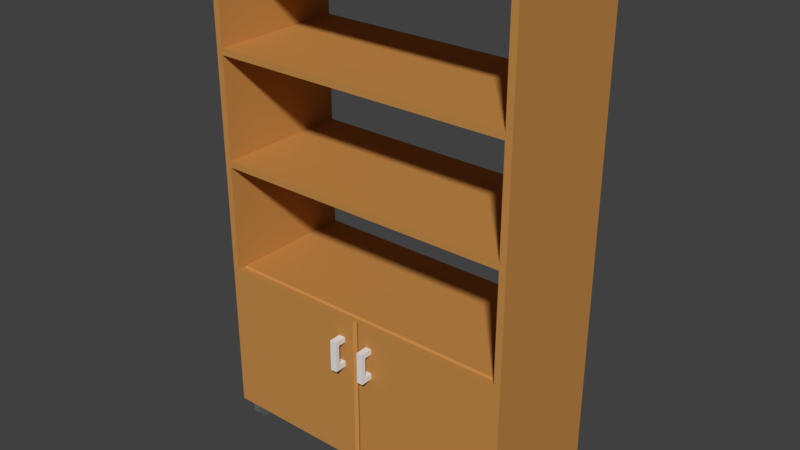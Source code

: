# Source: SCHRANK_12.blend  (saved by Blender 2.79.0; exported with 4.5.12 LTS)
import bpy
from mathutils import Matrix  # noqa: F401  (used for matrix-valued properties, if any)

bpy.ops.wm.read_factory_settings(use_empty=True)
scene = bpy.context.scene
scene.name = 'Scene'

# ---- collections
col_collection_1 = bpy.data.collections.new('Collection 1'); scene.collection.children.link(col_collection_1)

# ---- materials (node trees are filled in below, after node groups)
mat_material_004 = bpy.data.materials.new('Material.004')
mat_material_004.alpha_threshold = 0.0
mat_material_004.use_transparent_shadow = False
mat_material_004.diffuse_color = (0.5596, 0.2595, 0.06695, 1.0)
mat_material_004.roughness = 0.5
mat_material_004.line_color = (0.0, 0.0, 0.0, 1.0)
mat_material_001 = bpy.data.materials.new('Material.001')
mat_material_001.alpha_threshold = 0.0
mat_material_001.use_transparent_shadow = False
mat_material_001.diffuse_color = (0.1329, 0.1329, 0.1329, 1.0)
mat_material_001.roughness = 0.5
mat_material_005 = bpy.data.materials.new('Material.005')
mat_material_005.alpha_threshold = 0.0
mat_material_005.use_transparent_shadow = False
mat_material_005.roughness = 0.5

# ---- material node trees

# ---- world
world_world = bpy.data.worlds.new('World'); scene.world = world_world
world_world.color = (0.05088, 0.05088, 0.05088)
world_world.use_sun_shadow = False
world_world.sun_shadow_jitter_overblur = 0.0
world_world.cycles.sampling_method = 'MANUAL'

# ---- meshes
me_cube_001 = bpy.data.meshes.new('Cube.001')
me_cube_001.from_pydata([(0.6347, -0.6782, -74.54), (0.6347, -0.6782, 74.54), (-0.6347, -0.6782, -74.54), (-0.6347, -0.6782, 74.54), (0.6347, 0.6782, -74.54), (0.6347, 0.6782, 74.54), (-0.6347, 0.6782, -74.54), (-0.6347, 0.6782, 74.54), (0.6347, -0.6782, -26.56), (-0.6347, -0.6782, -26.56), (-0.6347, 0.6782, -26.56), (0.6347, 0.6782, -26.56), (0.6347, -0.6782, 8.785), (0.6347, -0.6782, 42.31), (-0.6347, -0.6782, 42.31), (-0.6347, -0.6782, 8.785), (-0.6347, 0.6782, 42.31), (-0.6347, 0.6782, 8.785), (0.6347, 0.6782, 42.31), (0.6347, 0.6782, 8.785), (0.6347, -0.6782, 40.34), (-0.6347, -0.6782, 40.34), (-0.6347, 0.6782, 40.34), (0.6347, 0.6782, 40.34), (-0.6347, -0.6782, 6.811), (-0.6347, 0.6782, 6.811), (0.6347, 0.6782, 6.811), (0.6347, -0.6782, 6.811), (0.6347, -0.6782, 72.57), (-0.6347, -0.6782, 72.57), (-0.6347, 0.6782, 72.57), (0.6347, 0.6782, 72.57), (-0.6347, -0.6782, -28.75), (-0.6347, 0.6782, -28.75), (0.6347, 0.6782, -28.75), (0.6347, -0.6782, -28.75), (-0.6347, -0.6497, -74.54), (-0.6347, -0.6497, 74.54), (0.6347, -0.6497, -74.54), (0.6347, -0.6497, 74.54), (0.6347, -0.6497, -26.56), (-0.6347, -0.6497, -26.56), (0.6347, -0.6497, 8.785), (0.6347, -0.6497, 42.31), (-0.6347, -0.6497, 8.785), (-0.6347, -0.6497, 42.31), (-0.6347, -0.6497, 40.34), (0.6347, -0.6497, 40.34), (-0.6347, -0.6497, 6.811), (0.6347, -0.6497, 6.811), (0.6347, -0.6497, 72.57), (-0.6347, -0.6497, 72.57), (-0.6347, -0.6497, -28.75), (0.6347, -0.6497, -28.75), (-0.6347, 0.6497, 74.54), (0.6347, 0.6497, -74.54), (-0.6347, 0.6497, -26.56), (-0.6347, 0.6497, 8.785), (-0.6347, 0.6497, 42.31), (-0.6347, 0.6497, 40.34), (-0.6347, 0.6497, 6.811), (-0.6347, 0.6497, 72.57), (-0.6347, 0.6497, -28.75), (-0.6347, 0.6497, -74.54), (0.6347, 0.6497, 74.54), (0.6347, 0.6497, -26.56), (0.6347, 0.6497, 8.785), (0.6347, 0.6497, 42.31), (0.6347, 0.6497, 40.34), (0.6347, 0.6497, 6.811), (0.6347, 0.6497, 72.57), (0.6347, 0.6497, -28.75), (-0.6347, 0.0, -74.54), (0.6142, -4.166e-10, -26.56), (0.6142, -4.166e-10, -28.75), (0.6142, -6.002e-08, -74.54), (-0.6347, -5.96e-08, -26.56), (-0.6347, -5.96e-08, -28.75), (0.6347, 0.01428, -74.54), (-0.6347, 0.01428, -26.56), (-0.6347, 0.01428, -28.75), (-0.6347, 0.01428, -74.54), (0.6347, 0.01428, -26.56), (0.6347, 0.01428, -28.75), (-0.6347, -0.0129, -74.54), (0.6347, -0.0129, -26.56), (0.6347, -0.0129, -28.75), (0.6347, -0.0129, -74.54), (-0.6347, -0.0129, -26.56), (-0.6347, -0.0129, -28.75), (0.5674, -0.6782, -74.54), (0.5674, -0.6782, 74.54), (0.5674, 0.6782, -74.54), (0.5674, 0.6782, 74.54), (0.5674, 0.6782, -26.56), (0.5674, -0.6782, -26.56), (0.5674, 0.6782, 8.785), (0.5674, 0.6782, 42.31), (0.5674, -0.6782, 8.785), (0.5674, -0.6782, 42.31), (0.5674, -0.6782, 40.34), (0.5674, 0.6782, 40.34), (0.5674, -0.6782, 6.811), (0.5674, 0.6782, 6.811), (0.5674, 0.6782, 72.57), (0.5674, -0.6782, 72.57), (0.5674, -0.6782, -28.75), (0.5674, 0.6782, -28.75), (0.5674, -0.6497, 74.54), (0.5043, -0.6497, -74.54), (0.5674, 0.6497, 74.54), (0.5043, 0.6497, -74.54), (0.549, -5.252e-08, -74.54), (0.5674, 0.01428, -74.54), (0.5674, -0.0129, -74.54), (0.3599, -0.6782, 74.54), (0.3599, 0.6782, -74.54), (0.3599, -0.6782, -26.56), (0.3599, -0.6782, 8.785), (0.3599, -0.6782, 42.31), (0.3599, -0.6782, 40.34), (0.3599, -0.6782, 6.811), (0.3599, -0.6782, 72.57), (0.3599, -0.6782, -28.75), (0.3599, -0.6782, -74.54), (0.3599, 0.6782, 74.54), (0.3599, 0.6782, -26.56), (0.3599, 0.6782, 8.785), (0.3599, 0.6782, 42.31), (0.3599, 0.6782, 40.34), (0.3599, 0.6782, 6.811), (0.3599, 0.6782, 72.57), (0.3599, 0.6782, -28.75), (0.3599, -0.6497, 74.54), (0.4266, -0.6497, -74.54), (0.3599, 0.6497, 74.54), (0.4266, 0.6497, -74.54), (0.3447, -4.346e-08, -74.54), (0.3599, 0.01428, -74.54), (0.3599, -0.0129, -74.54), (-0.5554, -0.6782, 74.54), (-0.5554, 0.6782, -74.54), (-0.5554, -0.6782, -26.56), (-0.5554, -0.6782, 8.785), (-0.5554, -0.6782, 42.31), (-0.5554, -0.6782, 40.34), (-0.5554, -0.6782, 6.811), (-0.5554, -0.6782, 72.57), (-0.5554, -0.6782, -28.75), (-0.5554, -0.6782, -74.54), (-0.5554, 0.6782, 74.54), (-0.5554, 0.6782, -26.56), (-0.5554, 0.6782, 8.785), (-0.5554, 0.6782, 42.31), (-0.5554, 0.6782, 40.34), (-0.5554, 0.6782, 6.811), (-0.5554, 0.6782, 72.57), (-0.5554, 0.6782, -28.75), (-0.5554, -0.6497, 74.54), (-0.4887, -0.6497, -74.54), (-0.5554, 0.6497, 74.54), (-0.4887, 0.6497, -74.54), (-0.5566, -3.467e-09, -74.54), (-0.5554, 0.01428, -74.54), (-0.5554, -0.0129, -74.54), (-0.348, -0.6782, -74.54), (-0.348, 0.6782, 74.54), (-0.348, 0.6782, -26.56), (-0.348, 0.6782, 8.785), (-0.348, 0.6782, 42.31), (-0.348, 0.6782, 40.34), (-0.348, 0.6782, 6.811), (-0.348, 0.6782, 72.57), (-0.348, 0.6782, -28.75), (-0.348, -0.6497, 74.54), (-0.4112, -0.6497, -74.54), (-0.348, 0.6497, 74.54), (-0.4112, 0.6497, -74.54), (-0.3524, -1.253e-08, -74.54), (-0.348, 0.01428, -74.54), (-0.348, -0.0129, -74.54), (-0.348, -0.6782, 74.54), (-0.348, 0.6782, -74.54), (-0.348, -0.6782, -26.56), (-0.348, -0.6782, 8.785), (-0.348, -0.6782, 42.31), (-0.348, -0.6782, 40.34), (-0.348, -0.6782, 6.811), (-0.348, -0.6782, 72.57), (-0.348, -0.6782, -28.75), (-0.6347, -0.6173, -74.54), (0.6347, -0.6173, -26.56), (0.6347, -0.6173, -28.75), (0.6347, -0.6173, -74.54), (-0.6347, -0.6173, -26.56), (-0.6347, -0.6173, -28.75), (0.5043, -0.6173, -74.54), (0.4266, -0.6173, -74.54), (-0.4887, -0.6173, -74.54), (-0.4112, -0.6173, -74.54), (0.6347, 0.6224, -74.54), (-0.6347, 0.6224, -26.56), (-0.6347, 0.6224, -28.75), (-0.6347, 0.6224, -74.54), (0.6347, 0.6224, -26.56), (0.6347, 0.6224, -28.75), (0.5043, 0.6224, -74.54), (0.4266, 0.6224, -74.54), (-0.4887, 0.6224, -74.54), (-0.4112, 0.6224, -74.54), (0.4266, -0.6497, -82.36), (0.5043, -0.6497, -82.36), (0.4266, 0.6497, -82.36), (0.5043, 0.6497, -82.36), (0.5043, -0.6173, -82.36), (0.4266, -0.6173, -82.36), (-0.4887, -0.6173, -82.36), (-0.4887, -0.6497, -82.36), (-0.4112, -0.6497, -82.36), (-0.4887, 0.6497, -82.36), (-0.4112, 0.6497, -82.36), (-0.4112, -0.6173, -82.36), (0.5043, 0.6224, -82.36), (0.4266, 0.6224, -82.36), (-0.4887, 0.6224, -82.36), (-0.4112, 0.6224, -82.36), (0.3599, 0.6497, -77.15), (0.3599, 0.6497, -79.75), (0.3599, 0.6224, -79.75), (0.3599, 0.6224, -77.15), (0.5674, 0.6497, -77.15), (0.5674, 0.6497, -79.75), (0.5674, 0.6224, -79.75), (0.5674, 0.6224, -77.15), (-0.5554, 0.6497, -77.15), (-0.5554, 0.6497, -79.75), (-0.5554, 0.6224, -79.75), (-0.5554, 0.6224, -77.15), (-0.348, 0.6497, -77.15), (-0.348, 0.6497, -79.75), (-0.348, 0.6224, -77.15), (-0.348, 0.6224, -79.75), (-0.5554, -0.6497, -77.15), (-0.5554, -0.6497, -79.75), (-0.348, -0.6497, -79.75), (-0.348, -0.6497, -77.15), (-0.348, -0.6173, -79.75), (-0.348, -0.6173, -77.15), (-0.5554, -0.6173, -77.15), (-0.5554, -0.6173, -79.75), (0.5674, -0.6173, -77.15), (0.5674, -0.6173, -79.75), (0.3599, -0.6173, -79.75), (0.3599, -0.6173, -77.15), (0.3599, -0.6497, -79.75), (0.3599, -0.6497, -77.15), (0.5674, -0.6497, -77.15), (0.5674, -0.6497, -79.75), (-0.6347, -0.6782, -42.81), (-0.6347, 0.6782, -42.81), (0.6347, 0.6782, -42.81), (0.6347, -0.6782, -42.81), (0.6347, -0.6497, -42.81), (-0.6347, -0.6497, -42.81), (0.6347, 0.6497, -42.81), (-0.6347, 0.6497, -42.81), (-0.6347, -2.98e-08, -42.81), (0.6142, -3.022e-08, -42.81), (0.6347, 0.01428, -42.81), (-0.6347, 0.01428, -42.81), (-0.6347, -0.0129, -42.81), (0.6347, -0.0129, -42.81), (0.5674, 0.6782, -42.81), (0.5674, -0.6782, -42.81), (0.3599, 0.6782, -42.81), (0.3599, -0.6782, -42.81), (-0.5554, 0.6782, -42.81), (-0.5554, -0.6782, -42.81), (-0.348, -0.6782, -42.81), (-0.348, 0.6782, -42.81), (-0.6347, -0.6173, -42.81), (0.6347, -0.6173, -42.81), (0.6347, 0.6224, -42.81), (-0.6347, 0.6224, -42.81), (0.6347, -0.6782, -32.99), (-0.6347, -0.6782, -32.99), (-0.6347, 0.6782, -32.99), (0.6347, 0.6782, -32.99), (0.6347, -0.6497, -32.99), (-0.6347, -0.6497, -32.99), (0.6347, 0.6497, -32.99), (-0.6347, 0.6497, -32.99), (-0.6347, -5.408e-08, -32.99), (0.6142, -5.944e-09, -32.99), (0.6347, 0.01428, -32.99), (-0.6347, 0.01428, -32.99), (-0.6347, -0.0129, -32.99), (0.6347, -0.0129, -32.99), (0.5674, 0.6782, -32.99), (0.5674, -0.6782, -32.99), (0.3599, 0.6782, -32.99), (0.3599, -0.6782, -32.99), (-0.5554, 0.6782, -32.99), (-0.5554, -0.6782, -32.99), (-0.348, -0.6782, -32.99), (-0.348, 0.6782, -32.99), (-0.6347, -0.6173, -32.99), (0.6347, -0.6173, -32.99), (0.6347, 0.6224, -32.99), (-0.6347, 0.6224, -32.99), (0.6347, -0.05543, -74.54), (-0.6347, -0.05543, -26.56), (-0.6347, -0.05543, -28.75), (-0.6347, -0.05543, -74.54), (0.6347, -0.05543, -26.56), (0.6347, -0.05543, -28.75), (0.5629, -0.05543, -74.54), (0.3646, -0.05543, -74.54), (-0.5507, -0.05543, -74.54), (-0.3525, -0.05543, -74.54), (0.6347, -0.05543, -42.81), (-0.6347, -0.05543, -42.81), (0.6347, -0.05543, -32.99), (-0.6347, -0.05543, -32.99), (-0.6347, 0.05271, -74.54), (0.6347, 0.05271, -26.56), (0.6347, 0.05271, -28.75), (0.5625, 0.05271, -74.54), (0.3651, 0.05271, -74.54), (-0.5503, 0.05271, -74.54), (-0.3529, 0.05271, -74.54), (0.6347, 0.05271, -74.54), (-0.6347, 0.05271, -26.56), (-0.6347, 0.05271, -28.75), (-0.6347, 0.05271, -42.81), (0.6347, 0.05271, -42.81), (-0.6347, 0.05271, -32.99), (0.6347, 0.05271, -32.99), (0.6347, 0.07954, -74.54), (-0.6347, 0.07954, -26.56), (-0.6347, 0.07954, -28.75), (-0.6347, 0.07954, -42.81), (-0.6347, 0.07954, -32.99), (-0.6347, 0.07954, -74.54), (0.6347, 0.07954, -26.56), (0.6347, 0.07954, -28.75), (0.5598, 0.07954, -74.54), (0.368, 0.07954, -74.54), (-0.5474, 0.07954, -74.54), (-0.3556, 0.07954, -74.54), (0.6347, 0.07954, -42.81), (0.6347, 0.07954, -32.99), (-0.6347, -0.08435, -74.54), (0.6347, -0.08435, -26.56), (0.6347, -0.08435, -28.75), (0.5599, -0.08435, -74.54), (0.3678, -0.08435, -74.54), (-0.5475, -0.08435, -74.54), (-0.3555, -0.08435, -74.54), (0.6347, -0.08435, -42.81), (0.6347, -0.08435, -32.99), (0.6347, -0.08435, -74.54), (-0.6347, -0.08435, -26.56), (-0.6347, -0.08435, -28.75), (-0.6347, -0.08435, -42.81), (-0.6347, -0.08435, -32.99), (-0.6347, -0.6782, -34.63), (-0.6347, -0.6782, -41.02), (-0.6347, 0.6782, -34.63), (-0.6347, 0.6782, -41.02), (0.6347, 0.6782, -34.63), (0.6347, 0.6782, -41.02), (0.6347, -0.6497, -34.63), (0.6347, -0.6497, -41.02), (-0.6347, -0.6497, -34.63), (-0.6347, -0.6497, -41.02), (0.6347, 0.6497, -34.63), (0.6347, 0.6497, -41.02), (-0.6347, 0.6497, -34.63), (-0.6347, 0.6497, -41.02), (-0.6347, -5.003e-08, -34.63), (-0.6347, -4.194e-08, -41.02), (0.6142, -9.99e-09, -34.63), (0.6142, -1.808e-08, -41.02), (0.6347, 0.01428, -34.63), (0.6347, 0.01428, -41.02), (-0.6347, 0.01428, -34.63), (-0.6347, 0.01428, -41.02), (-0.6347, -0.0129, -34.63), (-0.6347, -0.0129, -41.02), (0.6347, -0.0129, -34.63), (0.6347, -0.0129, -41.02), (0.5674, 0.6782, -34.63), (0.5674, 0.6782, -41.02), (0.5674, -0.6782, -34.63), (0.5674, -0.6782, -41.02), (0.3599, 0.6782, -34.63), (0.3599, 0.6782, -41.02), (0.3599, -0.6782, -34.63), (0.3599, -0.6782, -41.02), (-0.5554, 0.6782, -34.63), (-0.5554, 0.6782, -41.02), (-0.5554, -0.6782, -34.63), (-0.5554, -0.6782, -41.02), (-0.348, -0.6782, -34.63), (-0.348, -0.6782, -41.02), (-0.348, 0.6782, -34.63), (-0.348, 0.6782, -41.02), (-0.6347, -0.6173, -34.63), (-0.6347, -0.6173, -41.02), (0.6347, -0.6173, -34.63), (0.6347, -0.6173, -41.02), (0.6347, 0.6224, -34.63), (0.6347, 0.6224, -41.02), (-0.6347, 0.6224, -34.63), (-0.6347, 0.6224, -41.02), (0.6347, -0.6782, -41.02), (0.6347, -0.6782, -34.63), (-0.6347, -0.05543, -34.63), (-0.6347, -0.05543, -41.02), (0.6347, -0.05543, -34.63), (0.6347, -0.05543, -41.02), (0.6347, 0.05271, -34.63), (0.6347, 0.05271, -41.02), (-0.6347, 0.05271, -34.63), (-0.6347, 0.05271, -41.02), (0.6347, 0.07954, -34.63), (0.6347, 0.07954, -41.02), (-0.6347, 0.07954, -34.63), (-0.6347, 0.07954, -41.02), (-0.6347, -0.08435, -34.63), (-0.6347, -0.08435, -41.02), (0.6347, -0.08435, -34.63), (0.6347, -0.08435, -41.02), (0.7078, -0.05543, -41.02), (0.7078, -0.05543, -42.81), (0.7078, 0.07954, -42.81), (0.7078, 0.05271, -42.81), (0.7078, 0.07954, -32.99), (0.7078, 0.05271, -32.99), (0.7078, 0.05271, -41.02), (0.7078, 0.07954, -41.02), (0.7078, -0.08435, -42.81), (0.7078, -0.05543, -32.99), (0.7078, -0.08435, -32.99), (0.7078, -0.08435, -41.02), (0.7078, -0.05543, -34.63), (0.7078, 0.05271, -34.63), (0.7078, 0.07954, -34.63), (0.7078, -0.08435, -34.63), (0.7493, -0.05543, -41.02), (0.7493, -0.05543, -42.81), (0.7493, 0.07954, -42.81), (0.7493, 0.05271, -42.81), (0.7493, 0.07954, -32.99), (0.7493, 0.05271, -32.99), (0.7493, 0.05271, -41.02), (0.7493, 0.07954, -41.02), (0.7493, -0.08435, -42.81), (0.7493, -0.05543, -32.99), (0.7493, -0.08435, -32.99), (0.7493, -0.08435, -41.02), (0.7493, -0.05543, -34.63), (0.7493, 0.05271, -34.63), (0.7493, 0.07954, -34.63), (0.7493, -0.08435, -34.63), (0.5807, 0.6497, -26.56), (0.5807, -0.6497, -26.56), (0.5807, -0.6497, 6.811), (0.5807, 0.6497, 6.811), (0.5817, -2.517e-09, -26.56), (0.5807, 0.01428, -26.56), (0.5807, -0.0129, -26.56), (0.5807, -0.6173, -26.56), (0.5807, 0.6224, -26.56), (0.5807, -0.05543, -26.56), (0.5807, 0.05271, -26.56), (0.5807, 0.07954, -26.56), (0.5807, -0.08435, -26.56), (0.5645, 0.6497, -27.09), (0.5645, -0.6497, -27.09), (0.5645, -0.6497, 6.811), (0.5645, 0.6497, 6.811), (0.5658, -3.269e-09, -27.09), (0.5645, 0.01428, -27.09), (0.5645, -0.0129, -27.09), (0.5645, -0.6173, -27.09), (0.5645, 0.6224, -27.09), (0.5645, -0.05543, -27.09), (0.5645, 0.05271, -27.09), (0.5645, 0.07954, -27.09), (0.5645, -0.08435, -27.09), (0.5445, 0.6497, -26.56), (0.5445, -0.6497, -26.56), (0.5445, -0.6497, 6.811), (0.5445, 0.6497, 6.811), (0.5461, -4.204e-09, -26.56), (0.5445, 0.01428, -26.56), (0.5445, -0.0129, -26.56), (0.5445, -0.6173, -26.56), (0.5445, 0.6224, -26.56), (0.5445, -0.05543, -26.56), (0.5445, 0.05271, -26.56), (0.5445, 0.07954, -26.56), (0.5445, -0.08435, -26.56)], [], [(147, 140, 3, 29), (61, 54, 7, 30), (104, 93, 5, 31), (50, 39, 1, 28), (111, 92, 4, 55), (108, 91, 1, 39), (53, 40, 8, 35), (107, 94, 11, 34), (62, 56, 10, 33), (148, 142, 9, 32), (49, 42, 12, 27), (47, 43, 13, 20), (103, 96, 19, 26), (101, 97, 18, 23), (60, 57, 17, 25), (59, 58, 16, 22), (146, 143, 15, 24), (145, 144, 14, 21), (143, 145, 21, 15), (57, 59, 22, 17), (96, 101, 23, 19), (42, 47, 20, 12), (142, 146, 24, 9), (56, 60, 25, 10), (94, 103, 26, 11), (40, 49, 27, 8), (43, 50, 28, 13), (97, 104, 31, 18), (58, 61, 30, 16), (144, 147, 29, 14), (303, 148, 32, 285), (291, 62, 33, 286), (298, 107, 34, 287), (288, 53, 35, 284), (307, 192, 53, 288), (285, 32, 52, 289), (14, 29, 51, 45), (45, 51, 50, 43), (67, 58, 45, 43), (9, 24, 48, 41), (42, 44, 46, 47), (15, 21, 46, 44), (21, 14, 45, 46), (24, 15, 44, 48), (68, 67, 43, 47), (69, 66, 42, 49), (32, 9, 41, 52), (192, 191, 40, 53), (110, 108, 39, 64), (90, 109, 38, 0), (70, 64, 39, 50), (29, 3, 37, 51), (31, 5, 64, 70), (93, 110, 64, 5), (34, 11, 65, 71), (26, 19, 66, 69), (23, 18, 67, 68), (19, 23, 68, 66), (11, 26, 69, 65), (18, 31, 70, 67), (287, 34, 71, 290), (309, 202, 62, 291), (66, 57, 44, 42), (493, 41, 48, 494), (499, 194, 41, 493), (46, 45, 58, 59), (48, 44, 57, 60), (202, 201, 56, 62), (206, 111, 55, 200), (51, 37, 54, 61), (70, 50, 51, 61), (68, 47, 46, 59), (495, 494, 48, 60), (492, 495, 60, 56), (66, 68, 59, 57), (67, 70, 61, 58), (114, 112, 75, 87), (89, 88, 76, 77), (497, 79, 76, 496), (296, 89, 77, 292), (83, 82, 73, 74), (294, 83, 74, 293), (337, 326, 83, 294), (326, 325, 82, 83), (502, 332, 79, 497), (112, 113, 78, 75), (77, 76, 79, 80), (292, 77, 80, 295), (323, 312, 89, 296), (312, 311, 88, 89), (316, 114, 87, 310), (496, 76, 88, 498), (74, 73, 85, 86), (293, 74, 86, 297), (317, 139, 114, 316), (137, 138, 113, 112), (139, 137, 112, 114), (252, 251, 214, 215), (125, 135, 110, 93), (124, 134, 109, 90), (135, 133, 108, 110), (300, 132, 107, 298), (284, 35, 106, 299), (13, 28, 105, 99), (128, 131, 104, 97), (126, 130, 103, 94), (8, 27, 102, 95), (127, 129, 101, 96), (12, 20, 100, 98), (20, 13, 99, 100), (27, 12, 98, 102), (129, 128, 97, 101), (130, 127, 96, 103), (35, 8, 95, 106), (132, 126, 94, 107), (133, 115, 91, 108), (136, 116, 92, 111), (131, 125, 93, 104), (28, 1, 91, 105), (172, 166, 125, 131), (177, 182, 116, 136), (174, 181, 115, 133), (173, 167, 126, 132), (171, 168, 127, 130), (170, 169, 128, 129), (168, 170, 129, 127), (167, 171, 130, 126), (169, 172, 131, 128), (305, 173, 132, 300), (176, 174, 133, 135), (165, 175, 134, 124), (166, 176, 135, 125), (209, 177, 136, 207), (180, 178, 137, 139), (178, 179, 138, 137), (319, 180, 139, 317), (299, 106, 123, 301), (99, 105, 122, 119), (95, 102, 121, 117), (98, 100, 120, 118), (100, 99, 119, 120), (102, 98, 118, 121), (106, 95, 117, 123), (105, 91, 115, 122), (313, 84, 164, 318), (72, 81, 163, 162), (84, 72, 162, 164), (203, 63, 161, 208), (7, 54, 160, 150), (2, 36, 159, 149), (54, 37, 158, 160), (286, 33, 157, 302), (16, 30, 156, 153), (10, 25, 155, 151), (17, 22, 154, 152), (22, 16, 153, 154), (25, 17, 152, 155), (33, 10, 151, 157), (37, 3, 140, 158), (63, 6, 141, 161), (30, 7, 150, 156), (304, 189, 148, 303), (185, 188, 147, 144), (183, 187, 146, 142), (184, 186, 145, 143), (186, 185, 144, 145), (187, 184, 143, 146), (189, 183, 142, 148), (188, 181, 140, 147), (122, 115, 181, 188), (123, 117, 183, 189), (121, 118, 184, 187), (120, 119, 185, 186), (118, 120, 186, 184), (117, 121, 187, 183), (119, 122, 188, 185), (301, 123, 189, 304), (318, 164, 180, 319), (162, 163, 179, 178), (164, 162, 178, 180), (246, 244, 218, 221), (150, 160, 176, 166), (149, 159, 175, 165), (160, 158, 174, 176), (302, 157, 173, 305), (153, 156, 172, 169), (151, 155, 171, 167), (152, 154, 170, 168), (154, 153, 169, 170), (155, 152, 168, 171), (157, 151, 167, 173), (158, 140, 181, 174), (161, 141, 182, 177), (156, 150, 166, 172), (228, 227, 212, 223), (36, 190, 198, 159), (175, 199, 197, 134), (244, 243, 217, 218), (109, 196, 193, 38), (52, 41, 194, 195), (289, 52, 195, 306), (504, 362, 194, 499), (354, 353, 191, 192), (360, 354, 192, 307), (348, 208, 209, 349), (343, 203, 208, 348), (349, 209, 207, 347), (347, 207, 206, 346), (492, 56, 201, 500), (71, 65, 204, 205), (290, 71, 205, 308), (346, 206, 200, 338), (340, 339, 201, 202), (342, 340, 202, 309), (223, 212, 213, 222), (224, 219, 220, 225), (217, 216, 221, 218), (210, 215, 214, 211), (236, 235, 219, 224), (227, 231, 213, 212), (243, 249, 216, 217), (235, 239, 220, 219), (239, 241, 225, 220), (241, 236, 224, 225), (254, 252, 215, 210), (251, 257, 211, 214), (249, 246, 221, 216), (232, 228, 223, 222), (231, 232, 222, 213), (257, 254, 210, 211), (111, 206, 233, 230), (230, 233, 232, 231), (206, 207, 229, 233), (233, 229, 228, 232), (136, 111, 230, 226), (226, 230, 231, 227), (207, 136, 226, 229), (229, 226, 227, 228), (209, 208, 237, 240), (240, 237, 236, 241), (177, 209, 240, 238), (238, 240, 241, 239), (161, 177, 238, 234), (234, 238, 239, 235), (208, 161, 234, 237), (237, 234, 235, 236), (198, 199, 247, 248), (248, 247, 246, 249), (159, 198, 248, 242), (242, 248, 249, 243), (175, 159, 242, 245), (245, 242, 243, 244), (199, 175, 245, 247), (247, 245, 244, 246), (109, 134, 255, 256), (256, 255, 254, 257), (196, 109, 256, 250), (250, 256, 257, 251), (134, 197, 253, 255), (255, 253, 252, 254), (197, 196, 250, 253), (253, 250, 251, 252), (343, 341, 283, 203), (55, 264, 282, 200), (361, 359, 281, 193), (36, 263, 280, 190), (141, 276, 279, 182), (124, 275, 278, 165), (165, 278, 277, 149), (6, 259, 276, 141), (90, 273, 275, 124), (182, 279, 274, 116), (0, 261, 273, 90), (116, 274, 272, 92), (75, 267, 271, 87), (313, 321, 270, 84), (72, 266, 269, 81), (331, 335, 268, 78), (78, 268, 267, 75), (84, 270, 266, 72), (203, 283, 265, 63), (4, 260, 264, 55), (2, 258, 263, 36), (193, 281, 262, 38), (38, 262, 261, 0), (92, 272, 260, 4), (63, 265, 259, 6), (149, 277, 258, 2), (428, 342, 309, 414), (376, 290, 308, 412), (432, 360, 307, 410), (374, 289, 306, 408), (400, 302, 305, 406), (398, 301, 304, 404), (404, 304, 303, 402), (368, 286, 302, 400), (394, 299, 301, 398), (406, 305, 300, 396), (417, 284, 299, 394), (396, 300, 298, 392), (382, 293, 297, 390), (418, 323, 296, 388), (380, 292, 295, 386), (422, 337, 294, 384), (384, 294, 293, 382), (388, 296, 292, 380), (414, 309, 291, 378), (370, 287, 290, 376), (366, 285, 289, 374), (410, 307, 288, 372), (372, 288, 284, 417), (392, 298, 287, 370), (378, 291, 286, 368), (402, 303, 285, 366), (430, 365, 323, 418), (390, 297, 322, 420), (352, 364, 321, 313), (87, 271, 320, 310), (297, 86, 315, 322), (86, 85, 314, 315), (498, 88, 311, 501), (357, 318, 319, 358), (352, 313, 318, 357), (358, 319, 317, 356), (356, 317, 316, 355), (355, 316, 310, 361), (363, 362, 311, 312), (365, 363, 312, 323), (320, 421, 434, 435), (386, 295, 336, 424), (338, 350, 335, 331), (81, 269, 334, 324), (295, 80, 333, 336), (80, 79, 332, 333), (113, 327, 331, 78), (138, 328, 327, 113), (179, 330, 328, 138), (81, 324, 329, 163), (163, 329, 330, 179), (503, 339, 332, 502), (345, 344, 325, 326), (351, 345, 326, 337), (308, 205, 345, 351), (205, 204, 344, 345), (500, 201, 339, 503), (200, 282, 350, 338), (412, 308, 351, 426), (424, 336, 342, 428), (324, 334, 341, 343), (336, 333, 340, 342), (333, 332, 339, 340), (327, 346, 338, 331), (328, 347, 346, 327), (330, 349, 347, 328), (324, 343, 348, 329), (329, 348, 349, 330), (306, 195, 363, 365), (195, 194, 362, 363), (196, 355, 361, 193), (197, 356, 355, 196), (199, 358, 356, 197), (190, 352, 357, 198), (198, 357, 358, 199), (190, 280, 364, 352), (408, 306, 365, 430), (350, 427, 441, 436), (310, 320, 359, 361), (322, 315, 354, 360), (315, 314, 353, 354), (501, 311, 362, 504), (422, 426, 448, 447), (421, 420, 432, 433), (280, 409, 431, 364), (409, 408, 430, 431), (334, 425, 429, 341), (425, 424, 428, 429), (282, 413, 427, 350), (413, 412, 426, 427), (269, 387, 425, 334), (387, 386, 424, 425), (337, 422, 447, 439), (427, 426, 422, 423), (271, 391, 421, 320), (391, 390, 420, 421), (364, 431, 419, 321), (431, 430, 418, 419), (277, 403, 367, 258), (403, 402, 366, 367), (265, 379, 369, 259), (379, 378, 368, 369), (272, 393, 371, 260), (393, 392, 370, 371), (262, 373, 416, 261), (373, 372, 417, 416), (281, 411, 373, 262), (411, 410, 372, 373), (258, 367, 375, 263), (367, 366, 374, 375), (260, 371, 377, 264), (371, 370, 376, 377), (283, 415, 379, 265), (415, 414, 378, 379), (270, 389, 381, 266), (389, 388, 380, 381), (268, 385, 383, 267), (385, 384, 382, 383), (335, 423, 385, 268), (423, 422, 384, 385), (266, 381, 387, 269), (381, 380, 386, 387), (321, 419, 389, 270), (419, 418, 388, 389), (267, 383, 391, 271), (383, 382, 390, 391), (274, 397, 393, 272), (397, 396, 392, 393), (261, 416, 395, 273), (416, 417, 394, 395), (279, 407, 397, 274), (407, 406, 396, 397), (273, 395, 399, 275), (395, 394, 398, 399), (259, 369, 401, 276), (369, 368, 400, 401), (278, 405, 403, 277), (405, 404, 402, 403), (275, 399, 405, 278), (399, 398, 404, 405), (276, 401, 407, 279), (401, 400, 406, 407), (263, 375, 409, 280), (375, 374, 408, 409), (359, 433, 411, 281), (433, 432, 410, 411), (264, 377, 413, 282), (377, 376, 412, 413), (341, 429, 415, 283), (429, 428, 414, 415), (440, 437, 453, 456), (448, 438, 454, 464), (438, 439, 455, 454), (439, 447, 463, 455), (360, 432, 449, 444), (426, 351, 438, 448), (335, 350, 436, 437), (359, 320, 435, 442), (421, 433, 445, 434), (322, 360, 444, 443), (420, 322, 443, 446), (432, 420, 446, 449), (433, 359, 442, 445), (351, 337, 439, 438), (427, 423, 440, 441), (423, 335, 437, 440), (464, 454, 455, 463), (462, 459, 460, 465), (451, 450, 461, 458), (452, 457, 456, 453), (444, 449, 465, 460), (436, 441, 457, 452), (465, 449, 445, 461), (442, 435, 451, 458), (447, 440, 456, 463), (443, 444, 460, 459), (440, 447, 448, 441), (445, 442, 458, 461), (435, 434, 450, 451), (445, 449, 446, 434), (446, 443, 459, 462), (437, 436, 452, 453), (461, 450, 462, 465), (456, 457, 464, 463), (464, 457, 441, 448), (450, 434, 446, 462), (314, 475, 478, 353), (204, 474, 477, 344), (344, 477, 476, 325), (85, 472, 475, 314), (65, 466, 474, 204), (353, 478, 473, 191), (73, 470, 472, 85), (325, 476, 471, 82), (82, 471, 470, 73), (65, 69, 469, 466), (69, 49, 468, 469), (191, 473, 467, 40), (40, 467, 468, 49), (475, 488, 491, 478), (474, 487, 490, 477), (477, 490, 489, 476), (472, 485, 488, 475), (466, 479, 487, 474), (478, 491, 486, 473), (470, 483, 485, 472), (476, 489, 484, 471), (471, 484, 483, 470), (466, 469, 482, 479), (469, 468, 481, 482), (473, 486, 480, 467), (467, 480, 481, 468), (488, 501, 504, 491), (487, 500, 503, 490), (490, 503, 502, 489), (485, 498, 501, 488), (479, 492, 500, 487), (491, 504, 499, 486), (483, 496, 498, 485), (489, 502, 497, 484), (484, 497, 496, 483), (479, 482, 495, 492), (482, 481, 494, 495), (486, 499, 493, 480), (480, 493, 494, 481)])
me_cube_001.polygons.foreach_set('material_index', [0, 0, 0, 0, 0, 0, 0, 0, 0, 0, 0, 0, 0, 0, 0, 0, 0, 0, 0, 0, 0, 0, 0, 0, 0, 0, 0, 0, 0, 0, 0, 0, 0, 0, 0, 0, 0, 0, 0, 0, 0, 0, 0, 0, 0, 0, 0, 0, 0, 0, 0, 0, 0, 0, 0, 0, 0, 0, 0, 0, 0, 0, 0, 0, 0, 0, 0, 0, 0, 0, 0, 0, 0, 0, 0, 0, 0, 0, 0, 0, 0, 0, 0, 0, 0, 0, 0, 0, 0, 0, 0, 0, 0, 0, 0, 0, 0, 1, 0, 0, 0, 0, 0, 0, 0, 0, 0, 0, 0, 0, 0, 0, 0, 0, 0, 0, 0, 0, 0, 0, 0, 0, 0, 0, 0, 0, 0, 0, 0, 0, 0, 0, 0, 0, 0, 0, 0, 0, 0, 0, 0, 0, 0, 0, 0, 0, 0, 0, 0, 0, 0, 0, 0, 0, 0, 0, 0, 0, 0, 0, 0, 0, 0, 0, 0, 0, 0, 0, 0, 0, 0, 0, 0, 0, 0, 0, 0, 0, 0, 0, 1, 0, 0, 0, 0, 0, 0, 0, 0, 0, 0, 0, 0, 0, 1, 0, 0, 1, 0, 0, 0, 0, 0, 0, 0, 0, 0, 0, 0, 0, 0, 0, 0, 0, 1, 1, 1, 1, 1, 1, 1, 1, 1, 1, 1, 1, 1, 1, 1, 1, 1, 1, 1, 1, 1, 1, 1, 1, 1, 1, 1, 1, 1, 1, 1, 1, 1, 1, 1, 1, 1, 1, 1, 1, 1, 1, 1, 1, 1, 1, 1, 1, 0, 0, 0, 0, 0, 0, 0, 0, 0, 0, 0, 0, 0, 0, 0, 0, 0, 0, 0, 0, 0, 0, 0, 0, 0, 0, 0, 0, 0, 0, 0, 0, 0, 0, 0, 0, 0, 0, 0, 0, 0, 0, 0, 0, 0, 0, 0, 0, 0, 0, 0, 0, 0, 0, 0, 0, 0, 0, 0, 0, 0, 0, 0, 0, 0, 0, 2, 0, 0, 0, 0, 0, 0, 0, 0, 0, 0, 0, 0, 0, 0, 0, 0, 0, 0, 0, 0, 0, 0, 0, 0, 0, 0, 0, 0, 0, 0, 0, 0, 0, 0, 0, 0, 2, 0, 0, 0, 0, 2, 0, 0, 0, 0, 0, 0, 0, 0, 0, 2, 0, 0, 0, 0, 0, 0, 0, 0, 0, 0, 0, 0, 0, 0, 0, 0, 0, 0, 0, 0, 0, 0, 0, 0, 0, 0, 0, 0, 0, 0, 0, 0, 0, 0, 0, 0, 0, 0, 0, 0, 0, 0, 0, 0, 0, 0, 0, 0, 0, 0, 0, 0, 0, 0, 0, 0, 0, 2, 2, 2, 2, 2, 2, 2, 2, 2, 2, 2, 2, 2, 2, 2, 2, 2, 2, 2, 2, 2, 2, 2, 2, 2, 2, 2, 2, 2, 0, 2, 2, 2, 2, 2, 2, 0, 0, 0, 0, 0, 0, 0, 0, 0, 0, 0, 0, 0, 0, 0, 0, 0, 0, 0, 0, 0, 0, 0, 0, 0, 0, 0, 0, 0, 0, 0, 0, 0, 0, 0, 0, 0, 0, 0])
me_cube_001.materials.append(mat_material_004)
me_cube_001.materials.append(mat_material_001)
me_cube_001.materials.append(mat_material_005)
me_cube_001.use_remesh_preserve_volume = False
me_cube_001.use_remesh_preserve_attributes = False
me_cube_001.use_mirror_vertex_groups = False
me_cube_001.update()

# ---- objects
ob_cube = bpy.data.objects.new('Cube', me_cube_001)

# ---- transforms, parenting, visibility, modifiers, constraints
ob_cube.location = (0.4663, 0.1456, 2.357)
ob_cube.rotation_euler = (0.0, -0.0, -1.571)
ob_cube.scale = (1.0, 2.15, 0.02984)
ob_cube.lock_rotations_4d = False
ob_cube.empty_display_type = 'ARROWS'
ob_cube.lineart.crease_threshold = 0.0

# ---- collection membership
col_collection_1.objects.link(ob_cube)

# ---- scene / render settings (as saved in the file)
scene.frame_start = 1; scene.frame_end = 250; scene.frame_set(1)
scene.render.engine = 'BLENDER_EEVEE_NEXT'
scene.render.resolution_percentage = 50
scene.render.dither_intensity = 0.0
scene.cycles.use_denoising = False
scene.cycles.samples = 128
scene.cycles.sampling_pattern = 'TABULATED_SOBOL'
scene.cycles.use_adaptive_sampling = False
scene.cycles.use_light_tree = False
scene.cycles.blur_glossy = 0.0
scene.cycles.sample_clamp_indirect = 0.0
scene.view_settings.view_transform = 'Standard'
bpy.context.view_layer.update()

# ---- added for rendering (the .blend has no active camera and no usable light): camera, sun
cam_auto = bpy.data.cameras.new('AutoCamera')
cam_auto.lens = 50.0
cam_auto.sensor_width = 36.0
cam_auto.clip_end = 1000.0
ob_auto_camera = bpy.data.objects.new('AutoCamera', cam_auto)
scene.collection.objects.link(ob_auto_camera)
ob_auto_camera.location = (5.72742, -6.22501, 6.44906)
ob_auto_camera.rotation_euler = (1.09748, -7.21219e-08, 0.694738)
scene.camera = ob_auto_camera
light_auto_sun = bpy.data.lights.new('AutoSun', 'SUN')
light_auto_sun.energy = 3.0
light_auto_sun.angle = 0.0523599
ob_auto_sun = bpy.data.objects.new('AutoSun', light_auto_sun)
scene.collection.objects.link(ob_auto_sun)
ob_auto_sun.rotation_euler = (0.872665, 0.174533, 0.523599)
bpy.context.view_layer.update()

